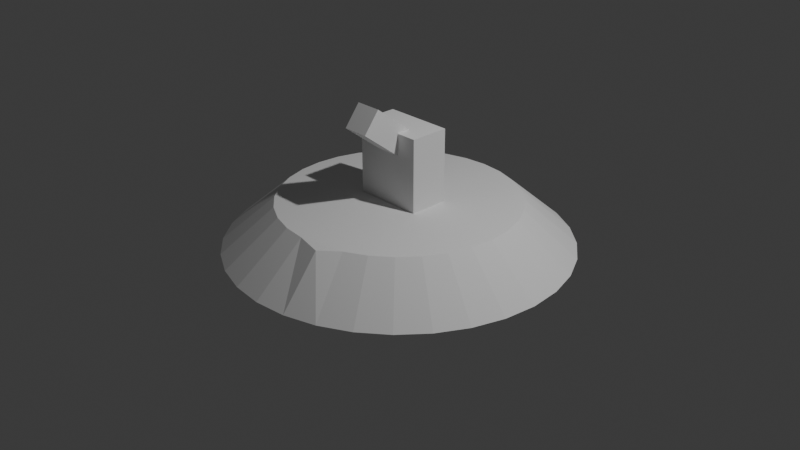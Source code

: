 # Source: untitled.blend  (saved by Blender 4.3.34; exported with 4.5.12 LTS)
import bpy
from mathutils import Matrix  # noqa: F401  (used for matrix-valued properties, if any)

bpy.ops.wm.read_factory_settings(use_empty=True)
scene = bpy.context.scene
scene.name = 'Scene'

# ---- collections
col_collection = bpy.data.collections.new('Collection'); scene.collection.children.link(col_collection)

# ---- world
world_world = bpy.data.worlds.new('World'); scene.world = world_world
world_world.use_nodes = True; world_world.node_tree.nodes.clear()
_N = world_world.node_tree.nodes; _L = world_world.node_tree.links
n0 = _N.new('ShaderNodeOutputWorld'); n0.name = 'World Output'; n0.location = (300, 300)
n1 = _N.new('ShaderNodeBackground'); n1.name = 'Background'; n1.location = (10, 300)
n1.inputs[0].default_value = (0.05088, 0.05088, 0.05088, 1.0)
_L.new(n1.outputs[0], n0.inputs[0])
n0.is_active_output = True
world_world.color = (0.05088, 0.05088, 0.05088)
world_world.sun_shadow_jitter_overblur = 0.0

# ---- cameras
cam_camera = bpy.data.cameras.new('Camera')
cam_camera.clip_end = 100.0
cam_camera.ortho_scale = 7.314

# ---- lights
light_light = bpy.data.lights.new('Light', 'POINT')
light_light.energy = 1000.0
light_light.shadow_soft_size = 0.1

# ---- meshes
me_cylinder = bpy.data.meshes.new('Cylinder')
me_cylinder.from_pydata([(-1.397e-08, 1.811, -0.2487), (-6.331e-09, 1.258, 0.2295), (0.3532, 1.776, -0.2487), (0.2454, 1.234, 0.2295), (0.6929, 1.673, -0.2487), (0.4814, 1.162, 0.2295), (1.006, 1.505, -0.2487), (0.6989, 1.046, 0.2295), (1.28, 1.28, -0.2487), (0.8895, 0.8895, 0.2295), (1.505, 1.006, -0.2487), (1.046, 0.6989, 0.2295), (1.673, 0.6929, -0.2487), (1.162, 0.4814, 0.2295), (1.776, 0.3532, -0.2487), (1.234, 0.2454, 0.2295), (1.811, -2.247e-08, -0.2487), (1.258, -3.844e-09, 0.2295), (1.776, -0.3532, -0.2487), (1.234, -0.2454, 0.2295), (1.673, -0.6929, -0.2487), (1.162, -0.4814, 0.2295), (1.505, -1.006, -0.2487), (1.046, -0.6989, 0.2295), (1.28, -1.28, -0.2487), (0.8895, -0.8895, 0.2295), (1.006, -1.505, -0.2487), (0.6989, -1.046, 0.2295), (0.6929, -1.673, -0.2487), (0.4814, -1.162, 0.2295), (0.3532, -1.776, -0.2487), (0.2866, -1.318, 0.2206), (-1.397e-08, -1.811, -0.2487), (-6.331e-09, -1.258, 0.2295), (-0.3532, -1.776, -0.2487), (-0.2454, -1.234, 0.2295), (-0.6929, -1.673, -0.2487), (-0.4814, -1.162, 0.2295), (-1.006, -1.505, -0.2487), (-0.6989, -1.046, 0.2295), (-1.28, -1.28, -0.2487), (-0.8895, -0.8895, 0.2295), (-1.505, -1.006, -0.2487), (-1.046, -0.6989, 0.2295), (-1.673, -0.6929, -0.2487), (-1.162, -0.4814, 0.2295), (-1.776, -0.3532, -0.2487), (-1.234, -0.2454, 0.2295), (-1.811, -2.247e-08, -0.2487), (-1.258, -3.844e-09, 0.2295), (-1.776, 0.3532, -0.2487), (-1.234, 0.2454, 0.2295), (-1.673, 0.6929, -0.2487), (-1.162, 0.4814, 0.2295), (-1.505, 1.006, -0.2487), (-1.046, 0.6989, 0.2295), (-1.28, 1.28, -0.2487), (-0.8895, 0.8895, 0.2295), (-1.006, 1.505, -0.2487), (-0.6989, 1.046, 0.2295), (-0.6929, 1.673, -0.2487), (-0.4814, 1.162, 0.2295), (-0.3532, 1.776, -0.2487), (-0.2454, 1.234, 0.2295), (-0.3828, -0.1472, 0.09048), (-0.3828, -0.1472, 1.005), (-0.3828, 0.2737, 0.09048), (-0.3828, 0.2737, 1.005), (0.3577, -0.1472, 0.09048), (0.3577, -0.1472, 1.005), (0.3577, 0.2737, 0.09048), (0.3577, 0.2737, 1.005), (0.1373, -0.5656, 1.095), (0.1373, 0.2299, 0.83), (0.1373, -0.3983, 1.313), (0.1373, 0.06264, 0.6124), (-0.1373, -0.5656, 1.095), (-0.1373, -0.3983, 1.313), (-0.1373, 0.06264, 0.6124), (-0.1373, 0.2299, 0.83)], [], [(0, 1, 3, 2), (2, 3, 5, 4), (4, 5, 7, 6), (6, 7, 9, 8), (8, 9, 11, 10), (10, 11, 13, 12), (12, 13, 15, 14), (14, 15, 17, 16), (16, 17, 19, 18), (18, 19, 21, 20), (20, 21, 23, 22), (22, 23, 25, 24), (24, 25, 27, 26), (26, 27, 29, 28), (28, 29, 31, 30), (30, 31, 33, 32), (32, 33, 35, 34), (34, 35, 37, 36), (36, 37, 39, 38), (38, 39, 41, 40), (40, 41, 43, 42), (42, 43, 45, 44), (44, 45, 47, 46), (46, 47, 49, 48), (48, 49, 51, 50), (50, 51, 53, 52), (52, 53, 55, 54), (54, 55, 57, 56), (56, 57, 59, 58), (58, 59, 61, 60), (3, 1, 63, 61, 59, 57, 55, 53, 51, 49, 47, 45, 43, 41, 39, 37, 35, 33, 31, 29, 27, 25, 23, 21, 19, 17, 15, 13, 11, 9, 7, 5), (60, 61, 63, 62), (62, 63, 1, 0), (0, 2, 4, 6, 8, 10, 12, 14, 16, 18, 20, 22, 24, 26, 28, 30, 32, 34, 36, 38, 40, 42, 44, 46, 48, 50, 52, 54, 56, 58, 60, 62), (64, 65, 67, 66), (66, 67, 71, 70), (70, 71, 69, 68), (68, 69, 65, 64), (66, 70, 68, 64), (71, 67, 65, 69), (73, 75, 72, 74), (74, 72, 76, 77), (74, 77, 79, 73), (79, 78, 75, 73), (76, 72, 75, 78), (77, 76, 78, 79)])
_uv = me_cylinder.uv_layers.new(name='UVMap')
_uv.uv.foreach_set('vector', [1.0, 0.5, 1.0, 1.0, 0.9688, 1.0, 0.9688, 0.5, 0.9688, 0.5, 0.9688, 1.0, 0.9375, 1.0, 0.9375, 0.5, 0.9375, 0.5, 0.9375, 1.0, 0.9062, 1.0, 0.9062, 0.5, 0.9062, 0.5, 0.9062, 1.0, 0.875, 1.0, 0.875, 0.5, 0.875, 0.5, 0.875, 1.0, 0.8438, 1.0, 0.8438, 0.5, 0.8438, 0.5, 0.8438, 1.0, 0.8125, 1.0, 0.8125, 0.5, 0.8125, 0.5, 0.8125, 1.0, 0.7812, 1.0, 0.7812, 0.5, 0.7812, 0.5, 0.7812, 1.0, 0.75, 1.0, 0.75, 0.5, 0.75, 0.5, 0.75, 1.0, 0.7188, 1.0, 0.7188, 0.5, 0.7188, 0.5, 0.7188, 1.0, 0.6875, 1.0, 0.6875, 0.5, 0.6875, 0.5, 0.6875, 1.0, 0.6562, 1.0, 0.6562, 0.5, 0.6562, 0.5, 0.6562, 1.0, 0.625, 1.0, 0.625, 0.5, 0.625, 0.5, 0.625, 1.0, 0.5938, 1.0, 0.5938, 0.5, 0.5938, 0.5, 0.5938, 1.0, 0.5625, 1.0, 0.5625, 0.5, 0.5625, 0.5, 0.5625, 1.0, 0.5312, 1.0, 0.5312, 0.5, 0.5312, 0.5, 0.5312, 1.0, 0.5, 1.0, 0.5, 0.5, 0.5, 0.5, 0.5, 1.0, 0.4688, 1.0, 0.4688, 0.5, 0.4688, 0.5, 0.4688, 1.0, 0.4375, 1.0, 0.4375, 0.5, 0.4375, 0.5, 0.4375, 1.0, 0.4062, 1.0, 0.4062, 0.5, 0.4062, 0.5, 0.4062, 1.0, 0.375, 1.0, 0.375, 0.5, 0.375, 0.5, 0.375, 1.0, 0.3438, 1.0, 0.3438, 0.5, 0.3438, 0.5, 0.3438, 1.0, 0.3125, 1.0, 0.3125, 0.5, 0.3125, 0.5, 0.3125, 1.0, 0.2812, 1.0, 0.2812, 0.5, 0.2812, 0.5, 0.2812, 1.0, 0.25, 1.0, 0.25, 0.5, 0.25, 0.5, 0.25, 1.0, 0.2188, 1.0, 0.2188, 0.5, 0.2188, 0.5, 0.2188, 1.0, 0.1875, 1.0, 0.1875, 0.5, 0.1875, 0.5, 0.1875, 1.0, 0.1562, 1.0, 0.1562, 0.5, 0.1562, 0.5, 0.1562, 1.0, 0.125, 1.0, 0.125, 0.5, 0.125, 0.5, 0.125, 1.0, 0.09375, 1.0, 0.09375, 0.5, 0.09375, 0.5, 0.09375, 1.0, 0.0625, 1.0, 0.0625, 0.5, 0.2968, 0.4854, 0.25, 0.49, 0.2032, 0.4854, 0.1582, 0.4717, 0.1167, 0.4496, 0.08029, 0.4197, 0.05045, 0.3833, 0.02827, 0.3418, 0.01461, 0.2968, 0.01, 0.25, 0.01461, 0.2032, 0.02827, 0.1582, 0.05045, 0.1167, 0.08029, 0.08029, 0.1167, 0.05045, 0.1582, 0.02827, 0.2032, 0.01461, 0.25, 0.01, 0.2968, 0.01461, 0.3418, 0.02827, 0.3833, 0.05045, 0.4197, 0.08029, 0.4496, 0.1167, 0.4717, 0.1582, 0.4854, 0.2032, 0.49, 0.25, 0.4854, 0.2968, 0.4717, 0.3418, 0.4496, 0.3833, 0.4197, 0.4197, 0.3833, 0.4496, 0.3418, 0.4717, 0.0625, 0.5, 0.0625, 1.0, 0.03125, 1.0, 0.03125, 0.5, 0.03125, 0.5, 0.03125, 1.0, 0.0, 1.0, 0.0, 0.5, 0.75, 0.49, 0.7968, 0.4854, 0.8418, 0.4717, 0.8833, 0.4496, 0.9197, 0.4197, 0.9496, 0.3833, 0.9717, 0.3418, 0.9854, 0.2968, 0.99, 0.25, 0.9854, 0.2032, 0.9717, 0.1582, 0.9496, 0.1167, 0.9197, 0.08029, 0.8833, 0.05045, 0.8418, 0.02827, 0.7968, 0.01461, 0.75, 0.01, 0.7032, 0.01461, 0.6582, 0.02827, 0.6167, 0.05045, 0.5803, 0.08029, 0.5504, 0.1167, 0.5283, 0.1582, 0.5146, 0.2032, 0.51, 0.25, 0.5146, 0.2968, 0.5283, 0.3418, 0.5504, 0.3833, 0.5803, 0.4197, 0.6167, 0.4496, 0.6582, 0.4717, 0.7032, 0.4854, 0.375, 0.0, 0.625, 0.0, 0.625, 0.25, 0.375, 0.25, 0.375, 0.25, 0.625, 0.25, 0.625, 0.5, 0.375, 0.5, 0.375, 0.5, 0.625, 0.5, 0.625, 0.75, 0.375, 0.75, 0.375, 0.75, 0.625, 0.75, 0.625, 1.0, 0.375, 1.0, 0.125, 0.5, 0.375, 0.5, 0.375, 0.75, 0.125, 0.75, 0.625, 0.5, 0.875, 0.5, 0.875, 0.75, 0.625, 0.75, 0.375, 0.0, 0.625, 0.0, 0.625, 0.25, 0.375, 0.25, 0.375, 0.25, 0.625, 0.25, 0.625, 0.5, 0.375, 0.5, 0.375, 0.5, 0.625, 0.5, 0.625, 0.75, 0.375, 0.75, 0.375, 0.75, 0.625, 0.75, 0.625, 1.0, 0.375, 1.0, 0.125, 0.5, 0.375, 0.5, 0.375, 0.75, 0.125, 0.75, 0.625, 0.5, 0.875, 0.5, 0.875, 0.75, 0.625, 0.75])
me_cylinder.update()

# ---- objects
ob_light = bpy.data.objects.new('Light', light_light)
ob_camera = bpy.data.objects.new('Camera', cam_camera)
ob_cylinder = bpy.data.objects.new('Cylinder', me_cylinder)

# ---- transforms, parenting, visibility, modifiers, constraints
ob_light.location = (4.076, 1.005, 5.904)
ob_light.rotation_euler = (0.6503, 0.05522, 1.866)
ob_light.lock_rotations_4d = False
ob_light.empty_display_type = 'ARROWS'
ob_light.color = (0.0, 0.0, 0.0, 0.0)
ob_light.lineart.crease_threshold = 0.0
ob_camera.location = (7.359, -6.926, 4.958)
ob_camera.rotation_euler = (1.109, 0.0, 0.8149)
ob_camera.lock_rotations_4d = False
ob_camera.empty_display_type = 'ARROWS'
ob_camera.color = (0.0, 0.0, 0.0, 0.0)
ob_camera.display_type = 'WIRE'
ob_camera.lineart.crease_threshold = 0.0
ob_cylinder.location = (0.0, 0.0, 0.0)

# ---- collection membership
col_collection.objects.link(ob_light)
col_collection.objects.link(ob_camera)
col_collection.objects.link(ob_cylinder)

# ---- scene / render settings (as saved in the file)
scene.camera = ob_camera
scene.frame_start = 1; scene.frame_end = 250; scene.frame_set(1)
scene.render.engine = 'BLENDER_EEVEE_NEXT'
bpy.context.view_layer.update()
